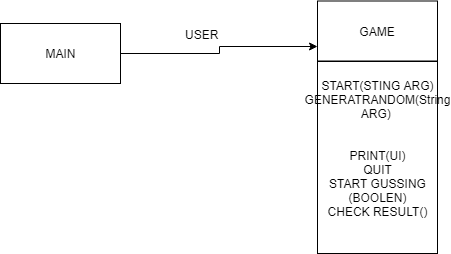

The diagram above was exported from draw.io. Its source (the exported page's mxGraphModel, read from the mxfile embedded in the PNG):
<mxGraphModel dx="4517" dy="1740" grid="1" gridSize="10" guides="1" tooltips="1" connect="1" arrows="1" fold="1" page="1" pageScale="1.5" pageWidth="1169" pageHeight="826" background="#ffffff" math="0" shadow="0">
  <root>
    <mxCell id="0" style=";html=1;" />
    <mxCell id="1" style=";html=1;" parent="0" />
    <mxCell id="Nt2uIMOplZsi-CBKvVni-6" style="edgeStyle=orthogonalEdgeStyle;rounded=0;orthogonalLoop=1;jettySize=auto;html=1;entryX=0;entryY=0.75;entryDx=0;entryDy=0;" edge="1" parent="1" source="Nt2uIMOplZsi-CBKvVni-2" target="Nt2uIMOplZsi-CBKvVni-4">
      <mxGeometry relative="1" as="geometry" />
    </mxCell>
    <mxCell id="Nt2uIMOplZsi-CBKvVni-2" value="MAIN" style="rounded=0;whiteSpace=wrap;html=1;" vertex="1" parent="1">
      <mxGeometry x="-2150" y="-620" width="120" height="60" as="geometry" />
    </mxCell>
    <mxCell id="Nt2uIMOplZsi-CBKvVni-3" value="START(STING ARG)&lt;br&gt;GENERATRANDOM(String&lt;br&gt;ARG)&amp;nbsp;&lt;br&gt;&lt;br&gt;&lt;br&gt;PRINT(UI)&lt;br&gt;QUIT&lt;br&gt;START GUSSING (BOOLEN)&lt;br&gt;CHECK RESULT()&lt;br&gt;&lt;br&gt;" style="rounded=0;whiteSpace=wrap;html=1;" vertex="1" parent="1">
      <mxGeometry x="-1833" y="-582" width="120" height="192" as="geometry" />
    </mxCell>
    <mxCell id="Nt2uIMOplZsi-CBKvVni-4" value="GAME" style="rounded=0;whiteSpace=wrap;html=1;" vertex="1" parent="1">
      <mxGeometry x="-1833" y="-642.5" width="120" height="60" as="geometry" />
    </mxCell>
    <mxCell id="Nt2uIMOplZsi-CBKvVni-7" value="USER" style="text;html=1;resizable=0;points=[];autosize=1;align=left;verticalAlign=top;spacingTop=-4;" vertex="1" parent="1">
      <mxGeometry x="-1967" y="-618" width="50" height="20" as="geometry" />
    </mxCell>
  </root>
</mxGraphModel>